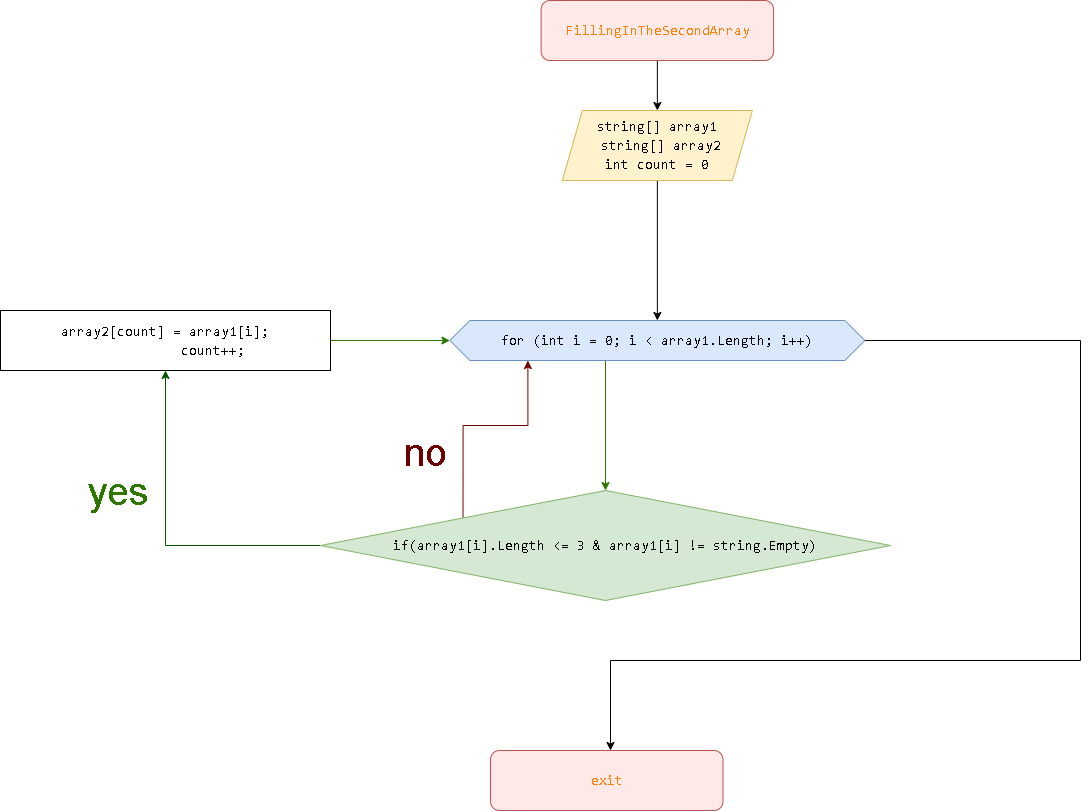

The diagram above was exported from draw.io. Its source (the exported page's mxGraphModel, read from the mxfile embedded in the PNG):
<mxGraphModel dx="2831" dy="1150" grid="1" gridSize="10" guides="1" tooltips="1" connect="1" arrows="1" fold="1" page="1" pageScale="1" pageWidth="827" pageHeight="1169" math="0" shadow="0">
  <root>
    <mxCell id="0" />
    <mxCell id="1" parent="0" />
    <mxCell id="EKKc3-FREiHlzjR5UHId-5" style="edgeStyle=orthogonalEdgeStyle;rounded=0;orthogonalLoop=1;jettySize=auto;html=1;exitX=0.5;exitY=1;exitDx=0;exitDy=0;" edge="1" parent="1" source="EKKc3-FREiHlzjR5UHId-1" target="EKKc3-FREiHlzjR5UHId-4">
      <mxGeometry relative="1" as="geometry" />
    </mxCell>
    <mxCell id="EKKc3-FREiHlzjR5UHId-1" value="&lt;div style=&quot;font-family: Consolas, &amp;quot;Courier New&amp;quot;, monospace; font-size: 14px; line-height: 19px;&quot;&gt;FillingInTheSecondArray&lt;/div&gt;" style="rounded=1;whiteSpace=wrap;html=1;strokeColor=#b85450;labelBackgroundColor=none;labelBorderColor=none;fillColor=#FFE8E8;fontColor=#FF8000;" vertex="1" parent="1">
      <mxGeometry x="-49.379999999999995" y="150" width="232.5" height="60" as="geometry" />
    </mxCell>
    <mxCell id="EKKc3-FREiHlzjR5UHId-9" style="edgeStyle=orthogonalEdgeStyle;rounded=0;orthogonalLoop=1;jettySize=auto;html=1;exitX=0.5;exitY=1;exitDx=0;exitDy=0;" edge="1" parent="1" source="EKKc3-FREiHlzjR5UHId-4" target="EKKc3-FREiHlzjR5UHId-7">
      <mxGeometry relative="1" as="geometry" />
    </mxCell>
    <mxCell id="EKKc3-FREiHlzjR5UHId-4" value="&lt;div style=&quot;font-family: Consolas, &amp;quot;Courier New&amp;quot;, monospace; font-size: 14px; line-height: 19px;&quot;&gt;string[] &lt;span style=&quot;&quot;&gt;array1&lt;/span&gt;&lt;/div&gt;&lt;div style=&quot;font-family: Consolas, &amp;quot;Courier New&amp;quot;, monospace; font-size: 14px; line-height: 19px;&quot;&gt;&amp;nbsp;&lt;span style=&quot;&quot;&gt;string&lt;/span&gt;[] &lt;span style=&quot;&quot;&gt;array2&lt;/span&gt;&lt;/div&gt;&lt;div style=&quot;font-family: Consolas, &amp;quot;Courier New&amp;quot;, monospace; font-size: 14px; line-height: 19px;&quot;&gt;&lt;div style=&quot;line-height: 19px;&quot;&gt;int &lt;span style=&quot;&quot;&gt;count&lt;/span&gt; &lt;span style=&quot;&quot;&gt;=&lt;/span&gt; &lt;span style=&quot;&quot;&gt;0&lt;/span&gt;&lt;/div&gt;&lt;/div&gt;" style="shape=parallelogram;perimeter=parallelogramPerimeter;whiteSpace=wrap;html=1;fixedSize=1;fillColor=#fff2cc;strokeColor=#d6b656;align=center;labelBackgroundColor=none;fontColor=default;" vertex="1" parent="1">
      <mxGeometry x="-28.129999999999995" y="260" width="190" height="70" as="geometry" />
    </mxCell>
    <mxCell id="EKKc3-FREiHlzjR5UHId-23" style="edgeStyle=orthogonalEdgeStyle;rounded=0;orthogonalLoop=1;jettySize=auto;html=1;exitX=0.375;exitY=1;exitDx=0;exitDy=0;entryX=0.5;entryY=0;entryDx=0;entryDy=0;fillColor=#60a917;strokeColor=#2D7600;" edge="1" parent="1" source="EKKc3-FREiHlzjR5UHId-7" target="EKKc3-FREiHlzjR5UHId-10">
      <mxGeometry relative="1" as="geometry" />
    </mxCell>
    <mxCell id="EKKc3-FREiHlzjR5UHId-31" style="edgeStyle=orthogonalEdgeStyle;rounded=0;orthogonalLoop=1;jettySize=auto;html=1;exitX=1;exitY=0.5;exitDx=0;exitDy=0;" edge="1" parent="1" source="EKKc3-FREiHlzjR5UHId-7" target="EKKc3-FREiHlzjR5UHId-32">
      <mxGeometry relative="1" as="geometry">
        <mxPoint x="20" y="900" as="targetPoint" />
        <Array as="points">
          <mxPoint x="490" y="490" />
          <mxPoint x="490" y="810" />
          <mxPoint x="20" y="810" />
        </Array>
      </mxGeometry>
    </mxCell>
    <mxCell id="EKKc3-FREiHlzjR5UHId-7" value="&lt;div style=&quot;font-family: Consolas, &amp;quot;Courier New&amp;quot;, monospace; font-size: 14px; line-height: 19px;&quot;&gt;for (&lt;span style=&quot;&quot;&gt;int&lt;/span&gt; &lt;span style=&quot;&quot;&gt;i&lt;/span&gt; &lt;span style=&quot;&quot;&gt;=&lt;/span&gt; &lt;span style=&quot;&quot;&gt;0&lt;/span&gt;; &lt;span style=&quot;&quot;&gt;i&lt;/span&gt; &lt;span style=&quot;&quot;&gt;&amp;lt;&lt;/span&gt; &lt;span style=&quot;&quot;&gt;array1&lt;/span&gt;&lt;span style=&quot;&quot;&gt;.&lt;/span&gt;&lt;span style=&quot;&quot;&gt;Length&lt;/span&gt;; &lt;span style=&quot;&quot;&gt;i&lt;/span&gt;&lt;span style=&quot;&quot;&gt;++&lt;/span&gt;)&lt;/div&gt;" style="shape=hexagon;perimeter=hexagonPerimeter2;whiteSpace=wrap;html=1;fixedSize=1;labelBackgroundColor=none;fillColor=#dae8fc;strokeColor=#6c8ebf;" vertex="1" parent="1">
      <mxGeometry x="-140.63" y="470" width="415" height="40" as="geometry" />
    </mxCell>
    <mxCell id="EKKc3-FREiHlzjR5UHId-29" style="edgeStyle=orthogonalEdgeStyle;rounded=0;orthogonalLoop=1;jettySize=auto;html=1;exitX=0;exitY=0;exitDx=0;exitDy=0;entryX=0.188;entryY=1.001;entryDx=0;entryDy=0;entryPerimeter=0;fillColor=#a20025;strokeColor=#6F0000;" edge="1" parent="1" source="EKKc3-FREiHlzjR5UHId-10" target="EKKc3-FREiHlzjR5UHId-7">
      <mxGeometry relative="1" as="geometry" />
    </mxCell>
    <mxCell id="EKKc3-FREiHlzjR5UHId-33" style="edgeStyle=orthogonalEdgeStyle;rounded=0;orthogonalLoop=1;jettySize=auto;html=1;exitX=0;exitY=0.5;exitDx=0;exitDy=0;entryX=0.5;entryY=1;entryDx=0;entryDy=0;fillColor=#008a00;strokeColor=#005700;" edge="1" parent="1" source="EKKc3-FREiHlzjR5UHId-10" target="EKKc3-FREiHlzjR5UHId-17">
      <mxGeometry relative="1" as="geometry" />
    </mxCell>
    <mxCell id="EKKc3-FREiHlzjR5UHId-10" value="&lt;div style=&quot;font-family: Consolas, &amp;quot;Courier New&amp;quot;, monospace; font-size: 14px; line-height: 19px;&quot;&gt;if(&lt;span style=&quot;&quot;&gt;array1&lt;/span&gt;[&lt;span style=&quot;&quot;&gt;i&lt;/span&gt;]&lt;span style=&quot;&quot;&gt;.&lt;/span&gt;&lt;span style=&quot;&quot;&gt;Length&lt;/span&gt; &lt;span style=&quot;&quot;&gt;&amp;lt;=&lt;/span&gt; &lt;span style=&quot;&quot;&gt;3&lt;/span&gt; &lt;span style=&quot;&quot;&gt;&amp;amp;&lt;/span&gt; &lt;span style=&quot;&quot;&gt;array1&lt;/span&gt;[&lt;span style=&quot;&quot;&gt;i&lt;/span&gt;] &lt;span style=&quot;&quot;&gt;!=&lt;/span&gt; &lt;span style=&quot;&quot;&gt;string&lt;/span&gt;&lt;span style=&quot;&quot;&gt;.&lt;/span&gt;&lt;span style=&quot;&quot;&gt;Empty&lt;/span&gt;)&lt;/div&gt;" style="rhombus;whiteSpace=wrap;html=1;fillColor=#d5e8d4;strokeColor=#82b366;fontColor=default;labelBackgroundColor=none;" vertex="1" parent="1">
      <mxGeometry x="-270" y="640" width="570" height="110" as="geometry" />
    </mxCell>
    <mxCell id="EKKc3-FREiHlzjR5UHId-20" style="edgeStyle=orthogonalEdgeStyle;rounded=0;orthogonalLoop=1;jettySize=auto;html=1;exitX=1;exitY=0.5;exitDx=0;exitDy=0;entryX=0;entryY=0.5;entryDx=0;entryDy=0;fillColor=#60a917;strokeColor=#2D7600;" edge="1" parent="1" source="EKKc3-FREiHlzjR5UHId-17" target="EKKc3-FREiHlzjR5UHId-7">
      <mxGeometry relative="1" as="geometry" />
    </mxCell>
    <mxCell id="EKKc3-FREiHlzjR5UHId-17" value="&lt;div style=&quot;font-family: Consolas, &amp;quot;Courier New&amp;quot;, monospace; font-size: 14px; line-height: 19px;&quot;&gt;&lt;div style=&quot;&quot;&gt;&lt;font&gt;array2[&lt;/font&gt;&lt;span style=&quot;&quot;&gt;count&lt;/span&gt;&lt;font&gt;] &lt;/font&gt;&lt;span style=&quot;&quot;&gt;=&lt;/span&gt;&lt;font&gt;&amp;nbsp;&lt;/font&gt;&lt;span style=&quot;&quot;&gt;array1&lt;/span&gt;&lt;font&gt;[&lt;/font&gt;&lt;span style=&quot;&quot;&gt;i&lt;/span&gt;&lt;font&gt;];&lt;/font&gt;&lt;/div&gt;&lt;div style=&quot;&quot;&gt;&amp;nbsp; &amp;nbsp; &amp;nbsp; &amp;nbsp; &amp;nbsp; &amp;nbsp; &lt;span style=&quot;&quot;&gt;count&lt;/span&gt;&lt;span style=&quot;&quot;&gt;++&lt;/span&gt;;&lt;/div&gt;&lt;/div&gt;" style="rounded=0;whiteSpace=wrap;html=1;fontColor=default;labelBackgroundColor=none;" vertex="1" parent="1">
      <mxGeometry x="-590" y="460" width="330" height="60" as="geometry" />
    </mxCell>
    <mxCell id="EKKc3-FREiHlzjR5UHId-27" value="yes" style="edgeLabel;html=1;align=center;verticalAlign=middle;resizable=0;points=[];fontSize=40;fontColor=#2D7600;" vertex="1" connectable="0" parent="1">
      <mxGeometry x="-460.0014285714284" y="649.9957142857146" as="geometry">
        <mxPoint x="-14" y="-10" as="offset" />
      </mxGeometry>
    </mxCell>
    <mxCell id="EKKc3-FREiHlzjR5UHId-30" value="&lt;font color=&quot;#6f0000&quot;&gt;no&lt;/font&gt;" style="edgeLabel;html=1;align=center;verticalAlign=middle;resizable=0;points=[];fontSize=40;fontColor=#2D7600;" vertex="1" connectable="0" parent="1">
      <mxGeometry x="-560.0014285714284" y="619.9957142857146" as="geometry">
        <mxPoint x="394" y="-19" as="offset" />
      </mxGeometry>
    </mxCell>
    <mxCell id="EKKc3-FREiHlzjR5UHId-32" value="&lt;div style=&quot;font-family: Consolas, &amp;quot;Courier New&amp;quot;, monospace; font-size: 14px; line-height: 19px;&quot;&gt;exit&lt;/div&gt;" style="rounded=1;whiteSpace=wrap;html=1;strokeColor=#b85450;labelBackgroundColor=none;labelBorderColor=none;fillColor=#FFE8E8;fontColor=#FF8000;" vertex="1" parent="1">
      <mxGeometry x="-100" y="900" width="232.5" height="60" as="geometry" />
    </mxCell>
  </root>
</mxGraphModel>